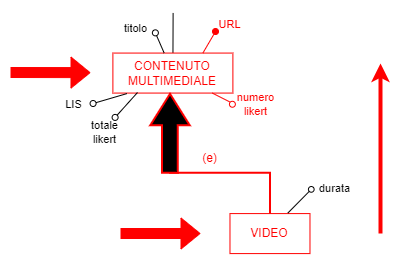

The diagram above was exported from draw.io. Its source (the exported page's mxGraphModel, read from the mxfile embedded in the PNG):
<mxGraphModel dx="3095" dy="2577" grid="0" gridSize="10" guides="1" tooltips="1" connect="1" arrows="1" fold="1" page="1" pageScale="1" pageWidth="850" pageHeight="1100" background="#FFFFFF" math="0" shadow="0">
  <root>
    <mxCell id="0" />
    <mxCell id="1" parent="0" />
    <mxCell id="595" value="" style="edgeStyle=none;html=1;endArrow=none;endFill=0;" parent="1" target="600" edge="1">
      <mxGeometry x="-0.4777" y="20" relative="1" as="geometry">
        <mxPoint as="offset" />
        <mxPoint x="-2067.392313791986" y="-1690.5489255167943" as="sourcePoint" />
      </mxGeometry>
    </mxCell>
    <mxCell id="600" value="&lt;font color=&quot;#ff0000&quot;&gt;CONTENUTO&lt;br&gt;MULTIMEDIALE&lt;/font&gt;" style="rounded=0;whiteSpace=wrap;html=1;strokeColor=#FF0000;" parent="1" vertex="1">
      <mxGeometry x="-2127.61" y="-1650.4299999999998" width="120" height="40" as="geometry" />
    </mxCell>
    <mxCell id="601" value="" style="endArrow=oval;html=1;fillStyle=auto;strokeWidth=1;startSize=6;endSize=6;fillColor=#000000;startArrow=none;startFill=0;endFill=0;strokeColor=#000000;" parent="1" source="600" edge="1">
      <mxGeometry width="50" height="50" relative="1" as="geometry">
        <mxPoint x="-2041.07" y="-1673.9933333333333" as="sourcePoint" />
        <mxPoint x="-2085.13" y="-1670.6499999999999" as="targetPoint" />
      </mxGeometry>
    </mxCell>
    <mxCell id="602" value="titolo" style="edgeLabel;html=1;align=center;verticalAlign=middle;resizable=0;points=[];" parent="601" vertex="1" connectable="0">
      <mxGeometry x="0.4791" y="1" relative="1" as="geometry">
        <mxPoint x="-21" y="-10" as="offset" />
      </mxGeometry>
    </mxCell>
    <mxCell id="603" value="" style="endArrow=oval;html=1;fillStyle=auto;strokeWidth=1;startSize=6;endSize=6;fillColor=#000000;startArrow=none;startFill=0;endFill=0;exitX=0.117;exitY=1.013;exitDx=0;exitDy=0;exitPerimeter=0;" parent="1" source="600" edge="1">
      <mxGeometry width="50" height="50" relative="1" as="geometry">
        <mxPoint x="-2109.9020980926425" y="-1579.4299999999998" as="sourcePoint" />
        <mxPoint x="-2147.42" y="-1600" as="targetPoint" />
      </mxGeometry>
    </mxCell>
    <mxCell id="604" value="LIS" style="edgeLabel;html=1;align=center;verticalAlign=middle;resizable=0;points=[];" parent="603" vertex="1" connectable="0">
      <mxGeometry x="0.4791" y="1" relative="1" as="geometry">
        <mxPoint x="-29" y="2" as="offset" />
      </mxGeometry>
    </mxCell>
    <mxCell id="620" value="" style="endArrow=none;html=1;fontSize=11;exitX=0.193;exitY=1.011;exitDx=0;exitDy=0;exitPerimeter=0;entryX=0;entryY=0;entryDx=0;entryDy=0;strokeColor=#FF0000;" parent="1" target="621" edge="1">
      <mxGeometry width="50" height="50" relative="1" as="geometry">
        <mxPoint x="-2028.2299999999996" y="-1610.4299999999998" as="sourcePoint" />
        <mxPoint x="-2011.42" y="-1602" as="targetPoint" />
      </mxGeometry>
    </mxCell>
    <mxCell id="621" value="" style="ellipse;whiteSpace=wrap;html=1;aspect=fixed;fontSize=11;strokeColor=#FF0000;" parent="1" vertex="1">
      <mxGeometry x="-2011.07" y="-1602.2" width="5.92" height="5.92" as="geometry" />
    </mxCell>
    <mxCell id="622" value="&lt;font color=&quot;#ff0000&quot;&gt;numero &lt;br&gt;likert&lt;/font&gt;" style="text;html=1;align=center;verticalAlign=middle;resizable=0;points=[];autosize=1;strokeColor=none;fillColor=none;fontSize=11;" parent="1" vertex="1">
      <mxGeometry x="-2015.42" y="-1619.24" width="60" height="40" as="geometry" />
    </mxCell>
    <mxCell id="629" style="edgeStyle=elbowEdgeStyle;elbow=vertical;html=1;exitX=0.5;exitY=1;exitDx=0;exitDy=0;entryX=0.5;entryY=0;entryDx=0;entryDy=0;endArrow=none;endFill=0;rounded=0;jumpStyle=arc;strokeColor=#FF0000;strokeWidth=2;" parent="1" target="631" edge="1">
      <mxGeometry relative="1" as="geometry">
        <mxPoint x="-2070.5199999999995" y="-1610.43" as="sourcePoint" />
        <Array as="points">
          <mxPoint x="-2019.9799999999998" y="-1530.65" />
        </Array>
      </mxGeometry>
    </mxCell>
    <mxCell id="631" value="&lt;font color=&quot;#ff0000&quot;&gt;VIDEO&lt;/font&gt;" style="whiteSpace=wrap;html=1;strokeColor=#FF0000;" parent="1" vertex="1">
      <mxGeometry x="-2010.5199999999998" y="-1489.91" width="80" height="40" as="geometry" />
    </mxCell>
    <mxCell id="632" value="" style="shape=singleArrow;whiteSpace=wrap;html=1;arrowWidth=0.4;arrowSize=0.4;rotation=-90;fillColor=#000000;strokeColor=#FF0000;strokeWidth=2;" parent="1" vertex="1">
      <mxGeometry x="-2110" y="-1589.92" width="78.91" height="39.32" as="geometry" />
    </mxCell>
    <mxCell id="633" value="&lt;font color=&quot;#ff0000&quot;&gt;(e)&lt;/font&gt;" style="text;html=1;align=center;verticalAlign=middle;resizable=0;points=[];autosize=1;strokeColor=none;fillColor=none;" parent="1" vertex="1">
      <mxGeometry x="-2050.52" y="-1560.39" width="40" height="30" as="geometry" />
    </mxCell>
    <mxCell id="643" value="" style="endArrow=none;html=1;strokeColor=#000000;entryX=0;entryY=1;entryDx=0;entryDy=0;" parent="1" target="644" edge="1">
      <mxGeometry width="50" height="50" relative="1" as="geometry">
        <mxPoint x="-1952.7199999999998" y="-1490.39" as="sourcePoint" />
        <mxPoint x="-1930.9099999999999" y="-1510.0000000000002" as="targetPoint" />
      </mxGeometry>
    </mxCell>
    <mxCell id="644" value="" style="ellipse;whiteSpace=wrap;html=1;aspect=fixed;strokeColor=#000000;" parent="1" vertex="1">
      <mxGeometry x="-1932.06" y="-1516.96" width="5.67" height="5.67" as="geometry" />
    </mxCell>
    <mxCell id="645" value="&lt;font style=&quot;font-size: 11px;&quot;&gt;durata&lt;/font&gt;" style="text;html=1;align=center;verticalAlign=middle;resizable=0;points=[];autosize=1;strokeColor=none;fillColor=none;" parent="1" vertex="1">
      <mxGeometry x="-1930.5199999999998" y="-1530.39" width="50" height="30" as="geometry" />
    </mxCell>
    <mxCell id="648" value="" style="shape=flexArrow;endArrow=classic;html=1;strokeColor=#FF0000;fontColor=#FF0000;fillColor=#FF0000;" parent="1" edge="1">
      <mxGeometry width="50" height="50" relative="1" as="geometry">
        <mxPoint x="-2230" y="-1631" as="sourcePoint" />
        <mxPoint x="-2150" y="-1630.85" as="targetPoint" />
      </mxGeometry>
    </mxCell>
    <mxCell id="650" value="" style="shape=flexArrow;endArrow=classic;html=1;strokeColor=#FF0000;fontColor=#FF0000;fillColor=#FF0000;" parent="1" edge="1">
      <mxGeometry width="50" height="50" relative="1" as="geometry">
        <mxPoint x="-2120" y="-1470" as="sourcePoint" />
        <mxPoint x="-2040" y="-1470" as="targetPoint" />
      </mxGeometry>
    </mxCell>
    <mxCell id="651" value="" style="endArrow=classic;html=1;strokeColor=#FF0000;fontColor=#FF0000;fillColor=#FF0000;strokeWidth=4;" parent="1" edge="1">
      <mxGeometry width="50" height="50" relative="1" as="geometry">
        <mxPoint x="-1860" y="-1470" as="sourcePoint" />
        <mxPoint x="-1860" y="-1640" as="targetPoint" />
      </mxGeometry>
    </mxCell>
    <mxCell id="678" value="&lt;font color=&quot;#ff0000&quot; style=&quot;font-size: 11px;&quot;&gt;URL&lt;/font&gt;" style="text;html=1;align=center;verticalAlign=middle;resizable=0;points=[];autosize=1;strokeColor=none;fillColor=none;" parent="1" vertex="1">
      <mxGeometry x="-2031.09" y="-1693" width="40" height="27" as="geometry" />
    </mxCell>
    <mxCell id="679" value="" style="endArrow=oval;html=1;fillStyle=auto;strokeWidth=1;startSize=6;endSize=6;fillColor=#000000;startArrow=none;startFill=0;endFill=0;fontSize=11;" parent="1" edge="1">
      <mxGeometry width="50" height="50" relative="1" as="geometry">
        <mxPoint x="-2103" y="-1611" as="sourcePoint" />
        <mxPoint x="-2125.3899999999994" y="-1586.08" as="targetPoint" />
      </mxGeometry>
    </mxCell>
    <mxCell id="680" value="totale&lt;br&gt;likert" style="text;html=1;align=center;verticalAlign=middle;resizable=0;points=[];autosize=1;strokeColor=none;fillColor=none;fontSize=11;" parent="1" vertex="1">
      <mxGeometry x="-2161" y="-1590.6000000000001" width="50" height="40" as="geometry" />
    </mxCell>
    <mxCell id="681" value="" style="endArrow=oval;html=1;fillStyle=auto;strokeWidth=1;startSize=6;endSize=6;fillColor=#000000;startArrow=none;startFill=0;endFill=1;fontColor=#FF0000;strokeColor=#FF0000;exitX=0.75;exitY=0;exitDx=0;exitDy=0;" parent="1" source="600" edge="1">
      <mxGeometry width="50" height="50" relative="1" as="geometry">
        <mxPoint x="-2038" y="-1656" as="sourcePoint" />
        <mxPoint x="-2025" y="-1672" as="targetPoint" />
      </mxGeometry>
    </mxCell>
  </root>
</mxGraphModel>